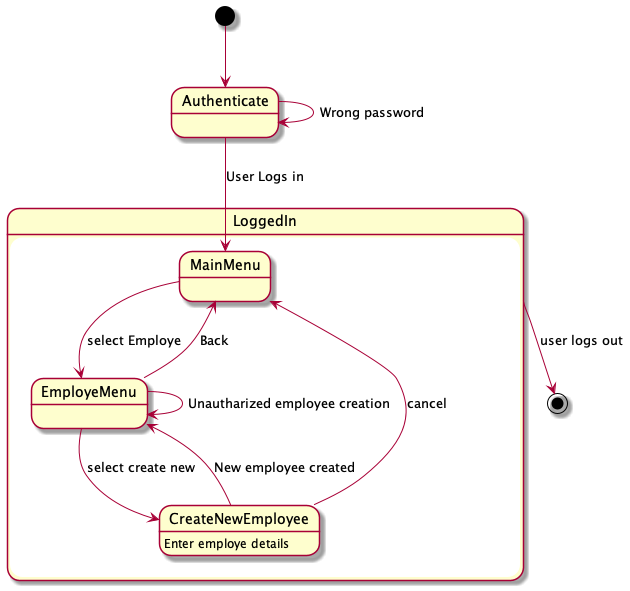

The diagram above was rendered by PlantUML. Its source (embedded in the PNG):
@startuml CreateUser

[*] --> Authenticate

state LoggedIn{

    MainMenu --> EmployeMenu : select Employe

    EmployeMenu --> CreateNewEmployee : select create new
    EmployeMenu --> EmployeMenu : Unautharized employee creation
    EmployeMenu --> MainMenu : Back

    CreateNewEmployee --> EmployeMenu : New employee created
    CreateNewEmployee --> MainMenu : cancel

    CreateNewEmployee : Enter employe details

}

Authenticate --> Authenticate : Wrong password


Authenticate --> MainMenu : User Logs in

LoggedIn --> [*] : user logs out



@enduml